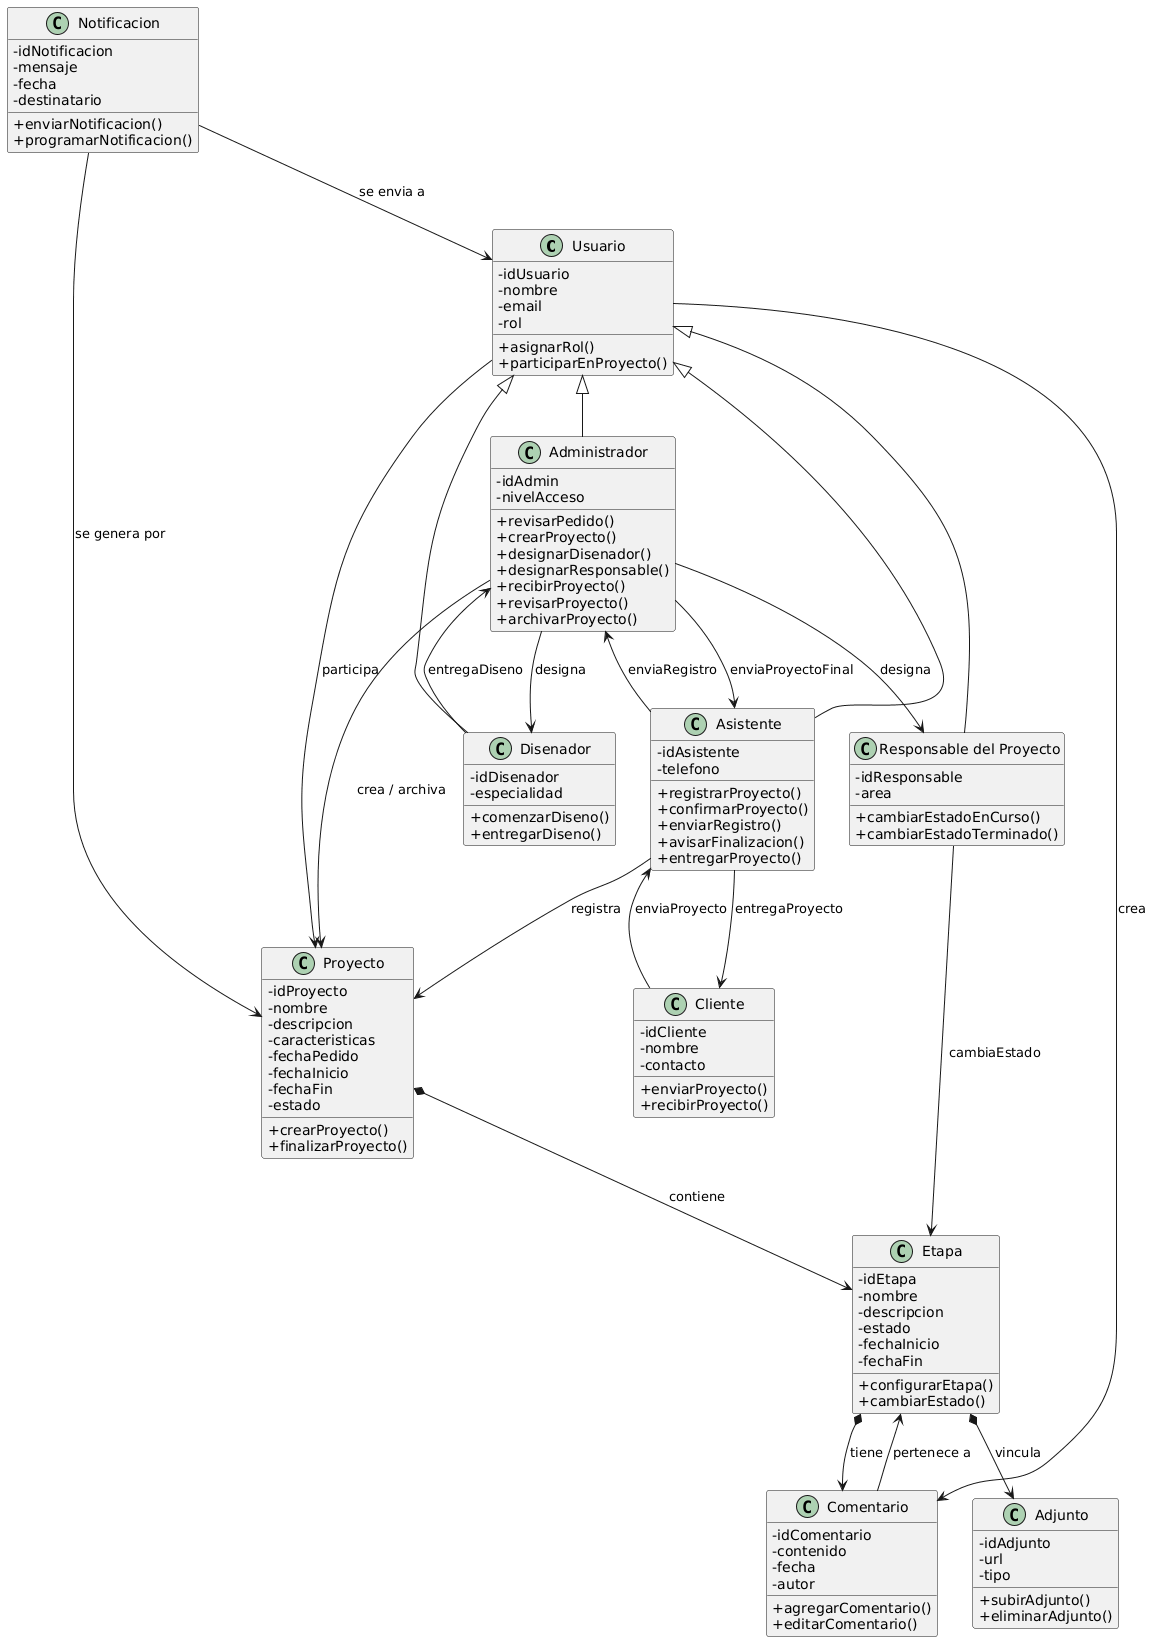

The diagram above was rendered by PlantUML. Its source (embedded in the PNG):
@startuml
skinparam classAttributeIconSize 0

' ====================
' Clase base
' ====================
class Usuario {
    -idUsuario
    -nombre
    -email
    -rol
    +asignarRol()
    +participarEnProyecto()
}

' ====================
' Roles como especialización de Usuario
' ====================
class Administrador {
    -idAdmin
    -nivelAcceso
    +revisarPedido()
    +crearProyecto()
    +designarDisenador()
    +designarResponsable()
    +recibirProyecto()
    +revisarProyecto()
    +archivarProyecto()
}

class Disenador {
    -idDisenador
    -especialidad
    +comenzarDiseno()
    +entregarDiseno()
}

class "Responsable del Proyecto" as Responsable {
    -idResponsable
    -area
    +cambiarEstadoEnCurso()
    +cambiarEstadoTerminado()
}

class Asistente {
    -idAsistente
    -telefono
    +registrarProyecto()
    +confirmarProyecto()
    +enviarRegistro()
    +avisarFinalizacion()
    +entregarProyecto()
}

Usuario <|-- Administrador
Usuario <|-- Disenador
Usuario <|-- Responsable
Usuario <|-- Asistente

' ====================
' Cliente externo
' ====================
class Cliente {
    -idCliente
    -nombre
    -contacto
    +enviarProyecto()
    +recibirProyecto()
}

' ====================
' Entidades núcleo
' ====================
class Proyecto {
    -idProyecto
    -nombre
    -descripcion
    -caracteristicas
    -fechaPedido
    -fechaInicio
    -fechaFin
    -estado
    +crearProyecto()
    +finalizarProyecto()
}

class Etapa {
    -idEtapa
    -nombre
    -descripcion
    -estado
    -fechaInicio
    -fechaFin
    +configurarEtapa()
    +cambiarEstado()
}

' ====================
' Entidades auxiliares
' ====================
class Comentario {
    -idComentario
    -contenido
    -fecha
    -autor
    +agregarComentario()
    +editarComentario()
}

class Adjunto {
    -idAdjunto
    -url
    -tipo
    +subirAdjunto()
    +eliminarAdjunto()
}

class Notificacion {
    -idNotificacion
    -mensaje
    -fecha
    -destinatario
    +enviarNotificacion()
    +programarNotificacion()
}

' ====================
' Relaciones de actores con Proyecto
' ====================
Cliente --> Asistente : enviaProyecto
Asistente --> Proyecto : registra
Asistente --> Administrador : enviaRegistro
Administrador --> Proyecto : crea / archiva
Administrador --> Disenador : designa
Administrador --> Responsable : designa
Disenador --> Administrador : entregaDiseno
Administrador --> Asistente : enviaProyectoFinal
Asistente --> Cliente : entregaProyecto
Responsable --> Etapa : cambiaEstado

' ====================
' Relaciones internas del modelo
' ====================
Proyecto *--> Etapa : contiene
Etapa *--> Comentario : tiene
Etapa *--> Adjunto : vincula
Usuario --> Proyecto : participa
Usuario --> Comentario : crea
Comentario --> Etapa : pertenece a
Notificacion --> Usuario : se envia a
Notificacion --> Proyecto : se genera por
@enduml